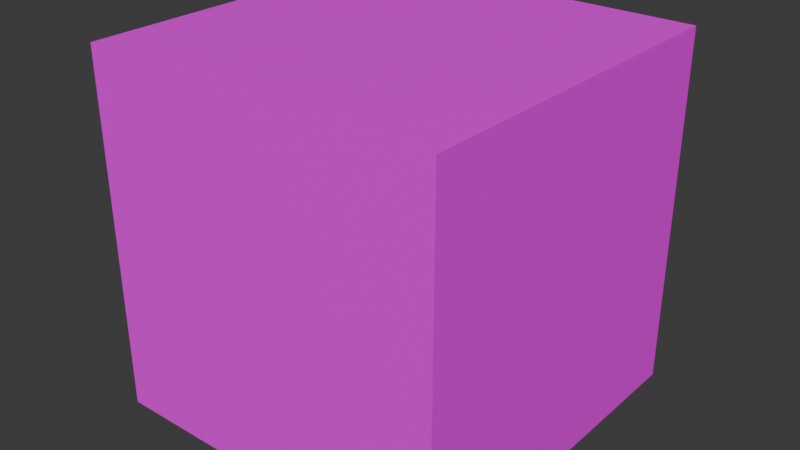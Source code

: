 # Source: StandardDice.blend  (saved by Blender 4.5.90; exported with 4.5.12 LTS)
import bpy
from mathutils import Matrix  # noqa: F401  (used for matrix-valued properties, if any)

bpy.ops.wm.read_factory_settings(use_empty=True)
scene = bpy.context.scene
scene.name = 'Scene'

# ---- collections
col_collection = bpy.data.collections.new('Collection'); scene.collection.children.link(col_collection)

# ---- images (referenced by path relative to the original .blend; pixels are not part of the script)
import os
ASSET_DIR = os.environ.get("B2B_ASSET_DIR", "")  # directory of the original .blend (textures are referenced by path, not embedded)
HERE = os.path.dirname(os.path.abspath(__file__))  # packed textures are extracted next to this script under _unpacked/

def load_image(name, relpath, width, height, colorspace="sRGB"):
    """Load a texture the original file referenced (path relative to the .blend, or extracted next to this script)."""
    p = next((c for c in (os.path.join(HERE, relpath), os.path.join(ASSET_DIR, relpath)) if relpath and os.path.exists(c)), "")
    if p:
        img = bpy.data.images.load(p, check_existing=True)
        img.name = name
    else:  # same state as the original file: an image datablock whose file is absent (Cycles renders it pink)
        img = bpy.data.images.new(name, width, height)
        img.source = "FILE"
        img.filepath = "//" + (relpath or name)
    img.colorspace_settings.name = colorspace
    return img
img_6dicestandardtexture = load_image('6DiceStandardTexture', '6DiceStandardTexture.png', 1024, 1024, 'sRGB')

# ---- materials (node trees are filled in below, after node groups)
mat_material = bpy.data.materials.new('Material')
mat_material.alpha_threshold = 0.0
mat_material.roughness = 0.5
mat_material.line_color = (0.0, 0.0, 0.0, 1.0)

# ---- material node trees
mat_material.use_nodes = True; mat_material.node_tree.nodes.clear()
_N = mat_material.node_tree.nodes; _L = mat_material.node_tree.links
n0 = _N.new('ShaderNodeOutputMaterial'); n0.name = 'Material Output'; n0.location = (200, 100)
n1 = _N.new('ShaderNodeBsdfPrincipled'); n1.name = 'Principled BSDF'; n1.location = (-200, 100)
n1.inputs[3].default_value = 1.45
n2 = _N.new('ShaderNodeTexImage'); n2.name = 'Image Texture'; n2.location = (-490, 80)
n2.image = img_6dicestandardtexture
_L.new(n1.outputs[0], n0.inputs[0])
_L.new(n2.outputs[0], n1.inputs[0])
n0.is_active_output = True

# ---- world
world_world = bpy.data.worlds.new('World'); scene.world = world_world
world_world.use_nodes = True; world_world.node_tree.nodes.clear()
_N = world_world.node_tree.nodes; _L = world_world.node_tree.links
n0 = _N.new('ShaderNodeOutputWorld'); n0.name = 'World Output'; n0.location = (200, 100)
n1 = _N.new('ShaderNodeBackground'); n1.name = 'Background'; n1.location = (-200, 100)
n1.inputs[0].default_value = (0.05088, 0.05088, 0.05088, 1.0)
_L.new(n1.outputs[0], n0.inputs[0])
n0.is_active_output = True
world_world.color = (0.05088, 0.05088, 0.05088)
world_world.sun_shadow_jitter_overblur = 0.0

# ---- meshes
me_cube = bpy.data.meshes.new('Cube')
me_cube.from_pydata([(1.0, 1.0, 1.0), (1.0, 1.0, -1.0), (1.0, -1.0, 1.0), (1.0, -1.0, -1.0), (-1.0, 1.0, 1.0), (-1.0, 1.0, -1.0), (-1.0, -1.0, 1.0), (-1.0, -1.0, -1.0)], [], [(0, 4, 6, 2), (3, 2, 6, 7), (7, 6, 4, 5), (5, 1, 3, 7), (1, 0, 2, 3), (5, 4, 0, 1)])
_uv = me_cube.uv_layers.new(name='UVMap')
_uv.uv.foreach_set('vector', [0.625, 0.5, 0.875, 0.5, 0.875, 0.75, 0.625, 0.75, 0.375, 0.75, 0.625, 0.75, 0.625, 1.0, 0.375, 1.0, 0.375, 0.0, 0.625, 0.0, 0.625, 0.25, 0.375, 0.25, 0.125, 0.5, 0.375, 0.5, 0.375, 0.75, 0.125, 0.75, 0.375, 0.5, 0.625, 0.5, 0.625, 0.75, 0.375, 0.75, 0.375, 0.25, 0.625, 0.25, 0.625, 0.5, 0.375, 0.5])
me_cube.materials.append(mat_material)
me_cube.use_mirror_vertex_groups = False
me_cube.update()

# ---- objects
ob_cube = bpy.data.objects.new('Cube', me_cube)

# ---- transforms, parenting, visibility, modifiers, constraints
ob_cube.location = (0.0, 0.0, 0.0)
ob_cube.scale = (0.1, 0.1, 0.1)
ob_cube.lock_rotations_4d = False
ob_cube.empty_display_type = 'ARROWS'
ob_cube.lineart.crease_threshold = 0.0

# ---- collection membership
col_collection.objects.link(ob_cube)

# ---- scene / render settings (as saved in the file)
scene.frame_start = 1; scene.frame_end = 250; scene.frame_set(1)
scene.render.engine = 'BLENDER_EEVEE_NEXT'
bpy.context.view_layer.update()

# ---- added for rendering (the .blend has no active camera and no usable light): camera, sun
cam_auto = bpy.data.cameras.new('AutoCamera')
cam_auto.lens = 50.0
cam_auto.sensor_width = 36.0
cam_auto.clip_end = 1000.0
ob_auto_camera = bpy.data.objects.new('AutoCamera', cam_auto)
scene.collection.objects.link(ob_auto_camera)
ob_auto_camera.location = (0.320507, -0.384609, 0.256406)
ob_auto_camera.rotation_euler = (1.09748, -7.21219e-08, 0.694738)
scene.camera = ob_auto_camera
light_auto_sun = bpy.data.lights.new('AutoSun', 'SUN')
light_auto_sun.energy = 3.0
light_auto_sun.angle = 0.0523599
ob_auto_sun = bpy.data.objects.new('AutoSun', light_auto_sun)
scene.collection.objects.link(ob_auto_sun)
ob_auto_sun.rotation_euler = (0.872665, 0.174533, 0.523599)
bpy.context.view_layer.update()
